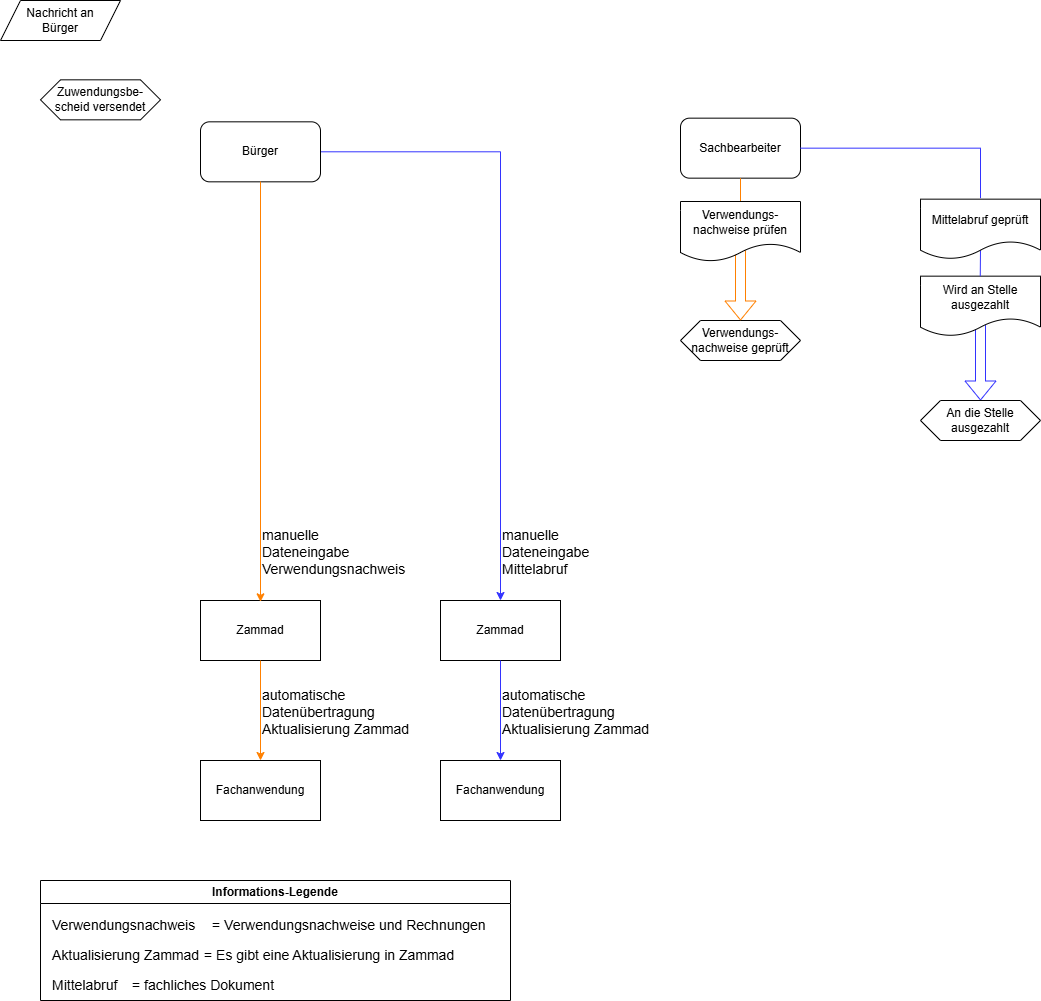

The diagram above was exported from draw.io. Its source (the exported page's mxGraphModel, read from the mxfile embedded in the PNG):
<mxGraphModel dx="1042" dy="626" grid="1" gridSize="10" guides="1" tooltips="1" connect="1" arrows="1" fold="1" page="1" pageScale="1" pageWidth="827" pageHeight="1169" math="0" shadow="0">
  <root>
    <mxCell id="0" />
    <mxCell id="1" parent="0" />
    <mxCell id="hrXNGAsqvJPLQifasQXW-168" value="Zuwendungs&lt;span style=&quot;background-color: transparent; color: light-dark(rgb(0, 0, 0), rgb(255, 255, 255));&quot;&gt;be-&lt;/span&gt;&lt;div&gt;&lt;span style=&quot;background-color: transparent; color: light-dark(rgb(0, 0, 0), rgb(255, 255, 255));&quot;&gt;scheid versendet&lt;/span&gt;&lt;/div&gt;" style="shape=hexagon;perimeter=hexagonPerimeter2;whiteSpace=wrap;html=1;fixedSize=1;" parent="1" vertex="1">
      <mxGeometry x="40" y="79.33" width="120" height="40" as="geometry" />
    </mxCell>
    <mxCell id="hrXNGAsqvJPLQifasQXW-169" value="Nachricht an&lt;div&gt;Bürger&lt;/div&gt;" style="shape=parallelogram;perimeter=parallelogramPerimeter;whiteSpace=wrap;html=1;fixedSize=1;" parent="1" vertex="1">
      <mxGeometry width="120" height="40" as="geometry" />
    </mxCell>
    <mxCell id="hrXNGAsqvJPLQifasQXW-170" style="edgeStyle=orthogonalEdgeStyle;rounded=0;orthogonalLoop=1;jettySize=auto;html=1;entryX=0.5;entryY=0;entryDx=0;entryDy=0;strokeColor=#3333FF;" parent="1" source="hrXNGAsqvJPLQifasQXW-171" target="hrXNGAsqvJPLQifasQXW-183" edge="1">
      <mxGeometry relative="1" as="geometry">
        <Array as="points">
          <mxPoint x="500" y="151" />
        </Array>
      </mxGeometry>
    </mxCell>
    <mxCell id="hrXNGAsqvJPLQifasQXW-171" value="Bürger" style="rounded=1;whiteSpace=wrap;html=1;" parent="1" vertex="1">
      <mxGeometry x="200" y="121.33" width="120" height="60" as="geometry" />
    </mxCell>
    <mxCell id="hrXNGAsqvJPLQifasQXW-172" value="Informations-Legende" style="swimlane;whiteSpace=wrap;html=1;" parent="1" vertex="1">
      <mxGeometry x="40" y="880" width="470" height="120" as="geometry" />
    </mxCell>
    <mxCell id="hrXNGAsqvJPLQifasQXW-173" value="&lt;font style=&quot;font-size: 14px;&quot;&gt;=&lt;/font&gt;&lt;span style=&quot;font-size: 14px;&quot;&gt;&amp;nbsp;Verwendungsnachweise und Rechnungen&lt;/span&gt;" style="text;html=1;align=left;verticalAlign=middle;resizable=0;points=[];autosize=1;strokeColor=none;fillColor=none;" parent="hrXNGAsqvJPLQifasQXW-172" vertex="1">
      <mxGeometry x="170" y="30" width="300" height="30" as="geometry" />
    </mxCell>
    <mxCell id="hrXNGAsqvJPLQifasQXW-174" value="&lt;span style=&quot;font-size: 14px;&quot;&gt;Verwendungsnachweis&lt;/span&gt;" style="text;whiteSpace=wrap;html=1;" parent="hrXNGAsqvJPLQifasQXW-172" vertex="1">
      <mxGeometry x="10" y="30" width="160" height="30" as="geometry" />
    </mxCell>
    <mxCell id="hrXNGAsqvJPLQifasQXW-175" value="&lt;font style=&quot;font-size: 14px;&quot;&gt;= Es gibt eine Aktualisierung in Zammad&lt;/font&gt;" style="text;html=1;align=left;verticalAlign=middle;resizable=0;points=[];autosize=1;strokeColor=none;fillColor=none;" parent="hrXNGAsqvJPLQifasQXW-172" vertex="1">
      <mxGeometry x="161.5" y="59.999999999999886" width="270" height="30" as="geometry" />
    </mxCell>
    <mxCell id="hrXNGAsqvJPLQifasQXW-176" value="&lt;div&gt;&lt;span style=&quot;font-size: 14px;&quot;&gt;Mittelabruf&lt;/span&gt;&lt;/div&gt;" style="text;whiteSpace=wrap;html=1;" parent="hrXNGAsqvJPLQifasQXW-172" vertex="1">
      <mxGeometry x="10" y="90" width="90" height="30" as="geometry" />
    </mxCell>
    <mxCell id="hrXNGAsqvJPLQifasQXW-177" value="&lt;font style=&quot;font-size: 14px;&quot;&gt;=&lt;/font&gt;&lt;span style=&quot;font-size: 14px;&quot;&gt;&amp;nbsp;fachliches Dokument&lt;/span&gt;" style="text;html=1;align=left;verticalAlign=middle;resizable=0;points=[];autosize=1;strokeColor=none;fillColor=none;" parent="hrXNGAsqvJPLQifasQXW-172" vertex="1">
      <mxGeometry x="90" y="90" width="170" height="30" as="geometry" />
    </mxCell>
    <mxCell id="hrXNGAsqvJPLQifasQXW-178" value="&lt;font style=&quot;font-size: 14px;&quot;&gt;Aktualisierung Zammad&lt;/font&gt;" style="text;html=1;align=left;verticalAlign=middle;resizable=0;points=[];autosize=1;strokeColor=none;fillColor=none;" parent="hrXNGAsqvJPLQifasQXW-172" vertex="1">
      <mxGeometry x="10" y="59.999999999999886" width="170" height="30" as="geometry" />
    </mxCell>
    <mxCell id="hrXNGAsqvJPLQifasQXW-179" value="Zammad" style="rounded=0;whiteSpace=wrap;html=1;" parent="1" vertex="1">
      <mxGeometry x="200" y="600" width="120" height="60" as="geometry" />
    </mxCell>
    <mxCell id="hrXNGAsqvJPLQifasQXW-180" value="" style="endArrow=classic;html=1;rounded=0;exitX=0.5;exitY=1;exitDx=0;exitDy=0;fillColor=#FFD966;strokeColor=#FF8000;" parent="1" edge="1">
      <mxGeometry width="50" height="50" relative="1" as="geometry">
        <mxPoint x="260" y="181" as="sourcePoint" />
        <mxPoint x="260" y="601.33" as="targetPoint" />
      </mxGeometry>
    </mxCell>
    <mxCell id="hrXNGAsqvJPLQifasQXW-181" value="&lt;div&gt;&lt;font style=&quot;font-size: 14px;&quot;&gt;manuelle&lt;br&gt;&lt;/font&gt;&lt;/div&gt;&lt;div&gt;&lt;font style=&quot;font-size: 14px;&quot;&gt;Dateneingabe&lt;/font&gt;&lt;/div&gt;&lt;div&gt;&lt;font style=&quot;font-size: 14px;&quot;&gt;Verwendungsnachweis&lt;/font&gt;&lt;/div&gt;" style="text;whiteSpace=wrap;html=1;" parent="1" vertex="1">
      <mxGeometry x="260" y="520" width="170" height="50" as="geometry" />
    </mxCell>
    <mxCell id="hrXNGAsqvJPLQifasQXW-182" value="&lt;div&gt;&lt;font style=&quot;font-size: 14px;&quot;&gt;manuelle&lt;br&gt;&lt;/font&gt;&lt;/div&gt;&lt;div&gt;&lt;font style=&quot;font-size: 14px;&quot;&gt;Dateneingabe&lt;/font&gt;&lt;/div&gt;&lt;div&gt;&lt;font style=&quot;font-size: 14px;&quot;&gt;Mittelabruf&lt;/font&gt;&lt;/div&gt;" style="text;whiteSpace=wrap;html=1;" parent="1" vertex="1">
      <mxGeometry x="500" y="520.33" width="120" height="50" as="geometry" />
    </mxCell>
    <mxCell id="hrXNGAsqvJPLQifasQXW-183" value="Zammad" style="rounded=0;whiteSpace=wrap;html=1;" parent="1" vertex="1">
      <mxGeometry x="440" y="600" width="120" height="60" as="geometry" />
    </mxCell>
    <mxCell id="hrXNGAsqvJPLQifasQXW-184" value="Sachbearbeiter" style="rounded=1;whiteSpace=wrap;html=1;" parent="1" vertex="1">
      <mxGeometry x="680" y="117.66" width="120" height="60" as="geometry" />
    </mxCell>
    <mxCell id="hrXNGAsqvJPLQifasQXW-186" value="Verwendungs-&lt;div&gt;nachweise geprüft&lt;/div&gt;" style="shape=hexagon;perimeter=hexagonPerimeter2;whiteSpace=wrap;html=1;fixedSize=1;" parent="1" vertex="1">
      <mxGeometry x="680" y="320" width="120" height="40" as="geometry" />
    </mxCell>
    <mxCell id="hrXNGAsqvJPLQifasQXW-220" value="&lt;div&gt;&lt;font style=&quot;font-size: 14px;&quot;&gt;automatische&lt;/font&gt;&lt;/div&gt;&lt;div&gt;&lt;font style=&quot;font-size: 14px;&quot;&gt;Datenübertragung&lt;/font&gt;&lt;/div&gt;&lt;div&gt;&lt;font style=&quot;font-size: 14px;&quot;&gt;Aktualisierung Zammad&lt;/font&gt;&lt;/div&gt;" style="text;whiteSpace=wrap;html=1;" parent="1" vertex="1">
      <mxGeometry x="260" y="680.0000000000001" width="150" height="40" as="geometry" />
    </mxCell>
    <mxCell id="hrXNGAsqvJPLQifasQXW-221" style="edgeStyle=orthogonalEdgeStyle;rounded=0;orthogonalLoop=1;jettySize=auto;html=1;entryX=0.5;entryY=0;entryDx=0;entryDy=0;exitX=0.5;exitY=1;exitDx=0;exitDy=0;strokeColor=#FF8000;" parent="1" source="hrXNGAsqvJPLQifasQXW-179" target="hrXNGAsqvJPLQifasQXW-222" edge="1">
      <mxGeometry relative="1" as="geometry">
        <mxPoint x="260" y="662" as="sourcePoint" />
        <mxPoint x="260" y="842" as="targetPoint" />
      </mxGeometry>
    </mxCell>
    <mxCell id="hrXNGAsqvJPLQifasQXW-222" value="Fachanwendung" style="rounded=0;whiteSpace=wrap;html=1;" parent="1" vertex="1">
      <mxGeometry x="200" y="760" width="120" height="60" as="geometry" />
    </mxCell>
    <mxCell id="hrXNGAsqvJPLQifasQXW-223" value="&lt;div&gt;&lt;font style=&quot;font-size: 14px;&quot;&gt;automatische&lt;/font&gt;&lt;/div&gt;&lt;div&gt;&lt;font style=&quot;font-size: 14px;&quot;&gt;Datenübertragung&lt;/font&gt;&lt;/div&gt;&lt;div&gt;&lt;font style=&quot;font-size: 14px;&quot;&gt;Aktualisierung Zammad&lt;/font&gt;&lt;/div&gt;" style="text;whiteSpace=wrap;html=1;" parent="1" vertex="1">
      <mxGeometry x="500" y="680" width="150" height="40" as="geometry" />
    </mxCell>
    <mxCell id="hrXNGAsqvJPLQifasQXW-224" style="edgeStyle=orthogonalEdgeStyle;rounded=0;orthogonalLoop=1;jettySize=auto;html=1;entryX=0.5;entryY=0;entryDx=0;entryDy=0;exitX=0.5;exitY=1;exitDx=0;exitDy=0;strokeColor=#3333FF;" parent="1" source="hrXNGAsqvJPLQifasQXW-183" target="hrXNGAsqvJPLQifasQXW-225" edge="1">
      <mxGeometry relative="1" as="geometry">
        <mxPoint x="500" y="662.67" as="sourcePoint" />
        <mxPoint x="500" y="842.67" as="targetPoint" />
      </mxGeometry>
    </mxCell>
    <mxCell id="hrXNGAsqvJPLQifasQXW-225" value="Fachanwendung" style="rounded=0;whiteSpace=wrap;html=1;" parent="1" vertex="1">
      <mxGeometry x="440" y="760" width="120" height="60" as="geometry" />
    </mxCell>
    <mxCell id="hrXNGAsqvJPLQifasQXW-238" value="" style="shape=flexArrow;endArrow=classic;html=1;rounded=0;entryX=0.5;entryY=0;entryDx=0;entryDy=0;strokeColor=#3333FF;" parent="1" target="hrXNGAsqvJPLQifasQXW-239" edge="1">
      <mxGeometry width="50" height="50" relative="1" as="geometry">
        <mxPoint x="980" y="307.66" as="sourcePoint" />
        <mxPoint x="982.8000000000002" y="340.32000000000016" as="targetPoint" />
      </mxGeometry>
    </mxCell>
    <mxCell id="hrXNGAsqvJPLQifasQXW-239" value="An die Stelle ausgezahlt" style="shape=hexagon;perimeter=hexagonPerimeter2;whiteSpace=wrap;html=1;fixedSize=1;" parent="1" vertex="1">
      <mxGeometry x="920" y="400" width="120" height="40" as="geometry" />
    </mxCell>
    <mxCell id="hrXNGAsqvJPLQifasQXW-271" value="" style="endArrow=none;html=1;rounded=0;exitX=1;exitY=0.5;exitDx=0;exitDy=0;strokeColor=#3333FF;" parent="1" source="hrXNGAsqvJPLQifasQXW-184" edge="1">
      <mxGeometry width="50" height="50" relative="1" as="geometry">
        <mxPoint x="840" y="297.66" as="sourcePoint" />
        <mxPoint x="980" y="147.66" as="targetPoint" />
      </mxGeometry>
    </mxCell>
    <mxCell id="hrXNGAsqvJPLQifasQXW-272" value="" style="endArrow=none;html=1;rounded=0;strokeColor=#3333FF;" parent="1" edge="1">
      <mxGeometry width="50" height="50" relative="1" as="geometry">
        <mxPoint x="980" y="147.66" as="sourcePoint" />
        <mxPoint x="980" y="197.66" as="targetPoint" />
      </mxGeometry>
    </mxCell>
    <mxCell id="hrXNGAsqvJPLQifasQXW-273" value="Wird an Stelle ausgezahlt" style="shape=document;whiteSpace=wrap;html=1;boundedLbl=1;" parent="1" vertex="1">
      <mxGeometry x="920" y="275.66" width="120" height="60" as="geometry" />
    </mxCell>
    <mxCell id="hrXNGAsqvJPLQifasQXW-274" value="" style="endArrow=none;html=1;rounded=0;strokeColor=#3333FF;" parent="1" edge="1">
      <mxGeometry width="50" height="50" relative="1" as="geometry">
        <mxPoint x="980" y="247.66" as="sourcePoint" />
        <mxPoint x="979.7600000000002" y="275.66" as="targetPoint" />
      </mxGeometry>
    </mxCell>
    <mxCell id="hrXNGAsqvJPLQifasQXW-275" value="Mittelabruf geprüft" style="shape=document;whiteSpace=wrap;html=1;boundedLbl=1;" parent="1" vertex="1">
      <mxGeometry x="920" y="198.66" width="120" height="60" as="geometry" />
    </mxCell>
    <mxCell id="hrXNGAsqvJPLQifasQXW-276" value="" style="endArrow=none;html=1;rounded=0;exitX=0.5;exitY=0;exitDx=0;exitDy=0;entryX=0.5;entryY=1;entryDx=0;entryDy=0;strokeColor=#FF8000;" parent="1" target="hrXNGAsqvJPLQifasQXW-184" edge="1">
      <mxGeometry width="50" height="50" relative="1" as="geometry">
        <mxPoint x="740" y="200.99999999999994" as="sourcePoint" />
        <mxPoint x="800" y="220" as="targetPoint" />
      </mxGeometry>
    </mxCell>
    <mxCell id="hrXNGAsqvJPLQifasQXW-277" value="" style="shape=flexArrow;endArrow=classic;html=1;rounded=0;entryX=0.5;entryY=0;entryDx=0;entryDy=0;strokeColor=#FF8000;" parent="1" target="hrXNGAsqvJPLQifasQXW-186" edge="1">
      <mxGeometry width="50" height="50" relative="1" as="geometry">
        <mxPoint x="740" y="240" as="sourcePoint" />
        <mxPoint x="830" y="260" as="targetPoint" />
      </mxGeometry>
    </mxCell>
    <mxCell id="hrXNGAsqvJPLQifasQXW-278" value="Verwendungs-&lt;div&gt;nachweise prüfen&lt;/div&gt;" style="shape=document;whiteSpace=wrap;html=1;boundedLbl=1;" parent="1" vertex="1">
      <mxGeometry x="680" y="201" width="120" height="60" as="geometry" />
    </mxCell>
  </root>
</mxGraphModel>